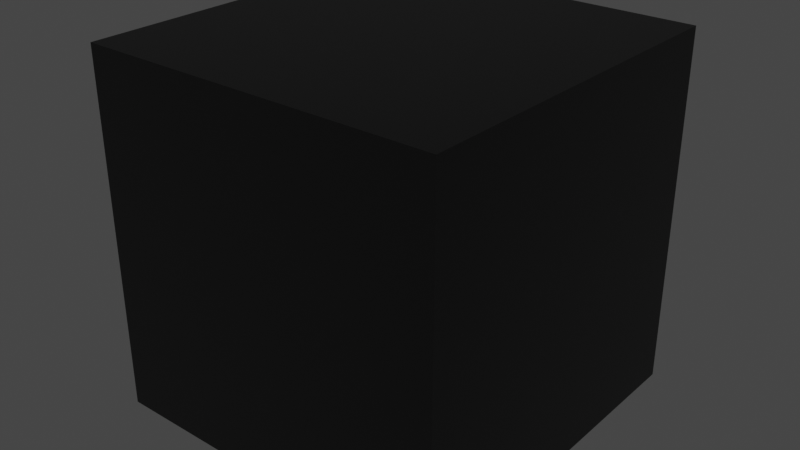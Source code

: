 # Source: carriage.blend  (saved by Blender 3.2.14; exported with 4.5.12 LTS)
import bpy
from mathutils import Matrix  # noqa: F401  (used for matrix-valued properties, if any)

bpy.ops.wm.read_factory_settings(use_empty=True)
scene = bpy.context.scene
scene.name = 'Scene'

# ---- materials (node trees are filled in below, after node groups)
mat_material = bpy.data.materials.new('Material')
mat_material.alpha_threshold = 0.0
mat_material.use_transparent_shadow = False
mat_material.line_color = (0.0, 0.0, 0.0, 1.0)

# ---- material node trees
mat_material.use_nodes = True; mat_material.node_tree.nodes.clear()
_N = mat_material.node_tree.nodes; _L = mat_material.node_tree.links
n0 = _N.new('ShaderNodeOutputMaterial'); n0.name = 'Material Output'; n0.location = (300, 300)
n1 = _N.new('ShaderNodeBsdfPrincipled'); n1.name = 'Principled BSDF'; n1.location = (10, 300)
n1.distribution = 'GGX'
n1.subsurface_method = 'RANDOM_WALK_SKIN'
n1.inputs[0].default_value = (0.008076, 0.008076, 0.008076, 1.0)
n1.inputs[1].default_value = 0.5
n1.inputs[2].default_value = 0.4
n1.inputs[3].default_value = 1.45
n1.inputs[27].default_value = (0.0, 0.0, 0.0, 1.0)
n1.inputs[28].default_value = 1.0
_L.new(n1.outputs[0], n0.inputs[0])
n0.is_active_output = True

# ---- world
world_world = bpy.data.worlds.new('World'); scene.world = world_world
world_world.use_nodes = True; world_world.node_tree.nodes.clear()
_N = world_world.node_tree.nodes; _L = world_world.node_tree.links
n0 = _N.new('ShaderNodeOutputWorld'); n0.name = 'World Output'; n0.location = (300, 300)
n1 = _N.new('ShaderNodeBackground'); n1.name = 'Background'; n1.location = (10, 300)
n1.inputs[0].default_value = (0.05088, 0.05088, 0.05088, 1.0)
_L.new(n1.outputs[0], n0.inputs[0])
n0.is_active_output = True
world_world.color = (0.05088, 0.05088, 0.05088)
world_world.use_sun_shadow = False
world_world.sun_shadow_jitter_overblur = 0.0

# ---- meshes
me_cube_001 = bpy.data.meshes.new('Cube.001')
me_cube_001.from_pydata([(-1.0, -1.0, -1.0), (-1.0, -1.0, 1.0), (-1.0, 1.0, -1.0), (-1.0, 1.0, 1.0), (1.0, -1.0, -1.0), (1.0, -1.0, 1.0), (1.0, 1.0, -1.0), (1.0, 1.0, 1.0)], [], [(0, 1, 3, 2), (2, 3, 7, 6), (6, 7, 5, 4), (4, 5, 1, 0), (2, 6, 4, 0), (7, 3, 1, 5)])
_uv = me_cube_001.uv_layers.new(name='UVMap')
_uv.uv.foreach_set('vector', [0.375, 0.0, 0.625, 0.0, 0.625, 0.25, 0.375, 0.25, 0.375, 0.25, 0.625, 0.25, 0.625, 0.5, 0.375, 0.5, 0.375, 0.5, 0.625, 0.5, 0.625, 0.75, 0.375, 0.75, 0.375, 0.75, 0.625, 0.75, 0.625, 1.0, 0.375, 1.0, 0.125, 0.5, 0.375, 0.5, 0.375, 0.75, 0.125, 0.75, 0.625, 0.5, 0.875, 0.5, 0.875, 0.75, 0.625, 0.75])
me_cube_001.materials.append(mat_material)
me_cube_001.update()

# ---- objects
ob_cube = bpy.data.objects.new('Cube', me_cube_001)

# ---- transforms, parenting, visibility, modifiers, constraints
ob_cube.location = (0.0, 0.0, 0.0)

# ---- collection membership
scene.collection.objects.link(ob_cube)

# ---- scene / render settings (as saved in the file)
scene.frame_start = 1; scene.frame_end = 250; scene.frame_set(1)
scene.render.engine = 'BLENDER_EEVEE_NEXT'
scene.cycles.sampling_pattern = 'TABULATED_SOBOL'
scene.cycles.use_light_tree = False
scene.view_settings.view_transform = 'Filmic'
bpy.context.view_layer.update()

# ---- added for rendering (the .blend has no active camera and no usable light): camera, sun
cam_auto = bpy.data.cameras.new('AutoCamera')
cam_auto.lens = 50.0
cam_auto.sensor_width = 36.0
cam_auto.clip_end = 1000.0
ob_auto_camera = bpy.data.objects.new('AutoCamera', cam_auto)
scene.collection.objects.link(ob_auto_camera)
ob_auto_camera.location = (3.20507, -3.84609, 2.56406)
ob_auto_camera.rotation_euler = (1.09748, -7.21219e-08, 0.694738)
scene.camera = ob_auto_camera
light_auto_sun = bpy.data.lights.new('AutoSun', 'SUN')
light_auto_sun.energy = 3.0
light_auto_sun.angle = 0.0523599
ob_auto_sun = bpy.data.objects.new('AutoSun', light_auto_sun)
scene.collection.objects.link(ob_auto_sun)
ob_auto_sun.rotation_euler = (0.872665, 0.174533, 0.523599)
bpy.context.view_layer.update()
